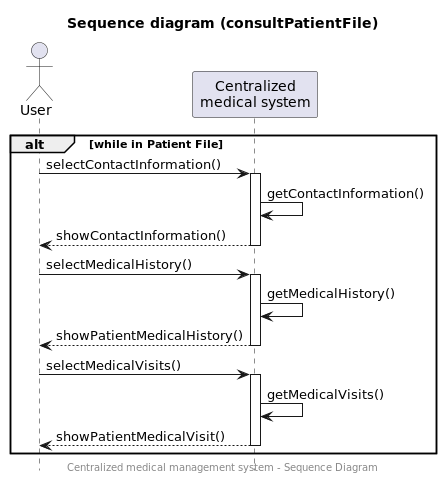

The diagram above was rendered by PlantUML. Its source (embedded in the PNG):
@startuml
!include common.style
'DOCUMENTATION
'PLANTUML : https://plantuml.com/fr/sequence-diagram
title Sequence diagram (consultPatientFile)
center footer Centralized medical management system - Sequence Diagram
actor "User" as U
participant "Centralized\nmedical system" as S

alt while in Patient File
U -> S: selectContactInformation()
activate S
S -> S: getContactInformation()
S --> U: showContactInformation()
deactivate S
U -> S: selectMedicalHistory()
activate S
S -> S: getMedicalHistory()
S --> U: showPatientMedicalHistory()
deactivate S
U -> S: selectMedicalVisits()
activate S
S -> S: getMedicalVisits()
S --> U: showPatientMedicalVisit()
deactivate S
end

@enduml